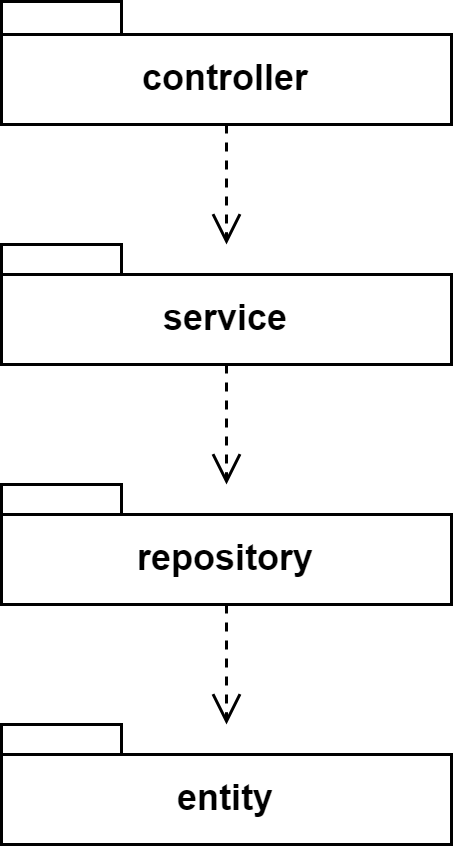

The diagram above was exported from draw.io. Its source (the exported page's mxGraphModel, read from the mxfile embedded in the PNG):
<mxGraphModel dx="1050" dy="573" grid="1" gridSize="10" guides="1" tooltips="1" connect="1" arrows="1" fold="1" page="1" pageScale="1" pageWidth="827" pageHeight="1169" math="0" shadow="0">
  <root>
    <mxCell id="0" />
    <mxCell id="1" parent="0" />
    <mxCell id="97Wj8yt_iw2ifrUshnz8-38" value="controller" style="shape=folder;fontStyle=1;tabWidth=40;tabHeight=11;tabPosition=left;html=1;boundedLbl=1;whiteSpace=wrap;" parent="1" vertex="1">
      <mxGeometry x="110" y="500" width="150" height="41" as="geometry" />
    </mxCell>
    <mxCell id="97Wj8yt_iw2ifrUshnz8-39" value="service" style="shape=folder;fontStyle=1;tabWidth=40;tabHeight=10;tabPosition=left;html=1;boundedLbl=1;whiteSpace=wrap;" parent="1" vertex="1">
      <mxGeometry x="110" y="581" width="150" height="40" as="geometry" />
    </mxCell>
    <mxCell id="97Wj8yt_iw2ifrUshnz8-40" value="repository" style="shape=folder;fontStyle=1;tabWidth=40;tabHeight=10;tabPosition=left;html=1;boundedLbl=1;whiteSpace=wrap;" parent="1" vertex="1">
      <mxGeometry x="110" y="661" width="150" height="40" as="geometry" />
    </mxCell>
    <mxCell id="97Wj8yt_iw2ifrUshnz8-41" value="entity" style="shape=folder;fontStyle=1;tabWidth=40;tabHeight=10;tabPosition=left;html=1;boundedLbl=1;whiteSpace=wrap;" parent="1" vertex="1">
      <mxGeometry x="110" y="741" width="150" height="40" as="geometry" />
    </mxCell>
    <mxCell id="97Wj8yt_iw2ifrUshnz8-43" value="" style="endArrow=open;startArrow=none;endFill=0;startFill=0;endSize=8;html=1;verticalAlign=bottom;dashed=1;labelBackgroundColor=none;rounded=0;" parent="1" source="97Wj8yt_iw2ifrUshnz8-38" target="97Wj8yt_iw2ifrUshnz8-39" edge="1">
      <mxGeometry width="160" relative="1" as="geometry">
        <mxPoint x="120" y="770" as="sourcePoint" />
        <mxPoint x="280" y="770" as="targetPoint" />
      </mxGeometry>
    </mxCell>
    <mxCell id="97Wj8yt_iw2ifrUshnz8-44" value="" style="endArrow=open;startArrow=none;endFill=0;startFill=0;endSize=8;html=1;verticalAlign=bottom;dashed=1;labelBackgroundColor=none;rounded=0;" parent="1" source="97Wj8yt_iw2ifrUshnz8-39" target="97Wj8yt_iw2ifrUshnz8-40" edge="1">
      <mxGeometry width="160" relative="1" as="geometry">
        <mxPoint x="195" y="613" as="sourcePoint" />
        <mxPoint x="195" y="643" as="targetPoint" />
      </mxGeometry>
    </mxCell>
    <mxCell id="97Wj8yt_iw2ifrUshnz8-45" value="" style="endArrow=open;startArrow=none;endFill=0;startFill=0;endSize=8;html=1;verticalAlign=bottom;dashed=1;labelBackgroundColor=none;rounded=0;" parent="1" source="97Wj8yt_iw2ifrUshnz8-40" target="97Wj8yt_iw2ifrUshnz8-41" edge="1">
      <mxGeometry width="160" relative="1" as="geometry">
        <mxPoint x="195" y="701" as="sourcePoint" />
        <mxPoint x="195" y="741" as="targetPoint" />
      </mxGeometry>
    </mxCell>
  </root>
</mxGraphModel>